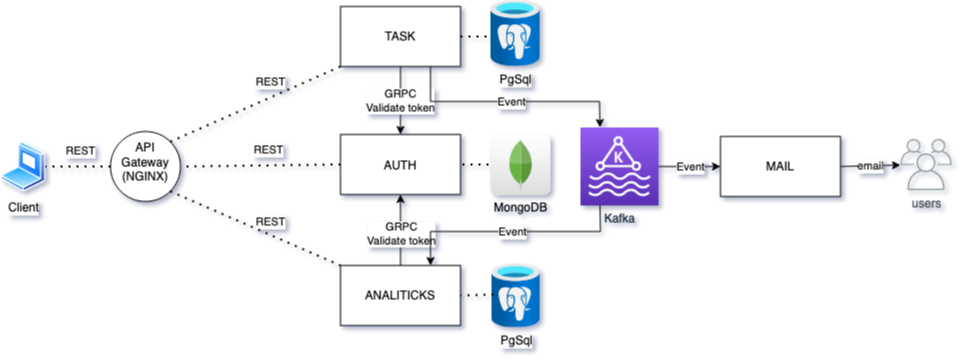

The diagram above was exported from draw.io. Its source (the exported page's mxGraphModel, read from the mxfile embedded in the PNG):
<mxGraphModel dx="1868" dy="684" grid="1" gridSize="10" guides="1" tooltips="1" connect="1" arrows="1" fold="1" page="1" pageScale="1" pageWidth="850" pageHeight="1100" math="0" shadow="0">
  <root>
    <mxCell id="0" />
    <mxCell id="1" parent="0" />
    <mxCell id="ocB5fOKAjG_V06MWRKeA-2" value="&lt;div&gt;Client&lt;/div&gt;" style="aspect=fixed;perimeter=ellipsePerimeter;html=1;align=center;shadow=0;dashed=0;spacingTop=3;image;image=img/lib/active_directory/laptop_client.svg;" parent="1" vertex="1">
      <mxGeometry x="-260" y="270" width="45" height="50" as="geometry" />
    </mxCell>
    <mxCell id="ocB5fOKAjG_V06MWRKeA-4" value="&lt;div&gt;API&lt;/div&gt;&lt;div&gt;Gateway&lt;/div&gt;&lt;div&gt;(NGINX)&lt;br&gt;&lt;/div&gt;" style="ellipse;whiteSpace=wrap;html=1;verticalAlign=top;shadow=0;dashed=0;spacingTop=3;labelBackgroundColor=default;" parent="1" vertex="1">
      <mxGeometry x="-150" y="260" width="70" height="70" as="geometry" />
    </mxCell>
    <mxCell id="ocB5fOKAjG_V06MWRKeA-7" value="&lt;br&gt;&lt;div&gt;AUTH&lt;/div&gt;" style="whiteSpace=wrap;html=1;verticalAlign=top;shadow=0;dashed=0;spacingTop=3;labelBackgroundColor=default;" parent="1" vertex="1">
      <mxGeometry x="79.99999999999997" y="263" width="120" height="60" as="geometry" />
    </mxCell>
    <mxCell id="ocB5fOKAjG_V06MWRKeA-10" value="TASK" style="whiteSpace=wrap;html=1;" parent="1" vertex="1">
      <mxGeometry x="80" y="135" width="120" height="60" as="geometry" />
    </mxCell>
    <mxCell id="ocB5fOKAjG_V06MWRKeA-12" value="MAIL" style="whiteSpace=wrap;html=1;" parent="1" vertex="1">
      <mxGeometry x="460" y="265" width="120" height="60" as="geometry" />
    </mxCell>
    <mxCell id="ocB5fOKAjG_V06MWRKeA-14" value="Kafka" style="sketch=0;points=[[0,0,0],[0.25,0,0],[0.5,0,0],[0.75,0,0],[1,0,0],[0,1,0],[0.25,1,0],[0.5,1,0],[0.75,1,0],[1,1,0],[0,0.25,0],[0,0.5,0],[0,0.75,0],[1,0.25,0],[1,0.5,0],[1,0.75,0]];outlineConnect=0;fontColor=#232F3E;gradientColor=#945DF2;gradientDirection=north;fillColor=#5A30B5;strokeColor=#ffffff;dashed=0;verticalLabelPosition=bottom;verticalAlign=top;align=center;html=1;fontSize=12;fontStyle=0;aspect=fixed;shape=mxgraph.aws4.resourceIcon;resIcon=mxgraph.aws4.managed_streaming_for_kafka;" parent="1" vertex="1">
      <mxGeometry x="320" y="256" width="78" height="78" as="geometry" />
    </mxCell>
    <mxCell id="iNzWHBbQHfwiQFTzOKgA-9" style="edgeStyle=orthogonalEdgeStyle;rounded=0;orthogonalLoop=1;jettySize=auto;html=1;exitX=0.5;exitY=0;exitDx=0;exitDy=0;entryX=0.5;entryY=1;entryDx=0;entryDy=0;" parent="1" source="ocB5fOKAjG_V06MWRKeA-15" target="ocB5fOKAjG_V06MWRKeA-7" edge="1">
      <mxGeometry relative="1" as="geometry" />
    </mxCell>
    <mxCell id="iNzWHBbQHfwiQFTzOKgA-12" value="&lt;div&gt;GRPC&lt;/div&gt;&lt;div&gt;Validate token&lt;br&gt;&lt;/div&gt;" style="edgeLabel;html=1;align=center;verticalAlign=middle;resizable=0;points=[];" parent="iNzWHBbQHfwiQFTzOKgA-9" connectable="0" vertex="1">
      <mxGeometry x="-0.0928" relative="1" as="geometry">
        <mxPoint as="offset" />
      </mxGeometry>
    </mxCell>
    <mxCell id="ocB5fOKAjG_V06MWRKeA-15" value="ANALITICKS" style="whiteSpace=wrap;html=1;" parent="1" vertex="1">
      <mxGeometry x="80" y="394" width="120" height="60" as="geometry" />
    </mxCell>
    <mxCell id="ocB5fOKAjG_V06MWRKeA-24" value="PgSql" style="aspect=fixed;html=1;points=[];align=center;image;fontSize=12;image=img/lib/azure2/databases/Azure_Database_PostgreSQL_Server.svg;" parent="1" vertex="1">
      <mxGeometry x="230" y="128.95" width="49.54" height="66.05" as="geometry" />
    </mxCell>
    <mxCell id="ocB5fOKAjG_V06MWRKeA-27" value="PgSql" style="aspect=fixed;html=1;points=[];align=center;image;fontSize=12;image=img/lib/azure2/databases/Azure_Database_PostgreSQL_Server.svg;" parent="1" vertex="1">
      <mxGeometry x="231.53999999999996" y="392" width="48" height="64" as="geometry" />
    </mxCell>
    <mxCell id="ocB5fOKAjG_V06MWRKeA-37" value="REST" style="endArrow=none;dashed=1;html=1;dashPattern=1 3;strokeWidth=2;rounded=0;exitX=0;exitY=0.5;exitDx=0;exitDy=0;entryX=1;entryY=0.5;entryDx=0;entryDy=0;" parent="1" source="ocB5fOKAjG_V06MWRKeA-4" target="ocB5fOKAjG_V06MWRKeA-2" edge="1">
      <mxGeometry x="-0.0769" y="-15" width="50" height="50" relative="1" as="geometry">
        <mxPoint x="-80" y="140" as="sourcePoint" />
        <mxPoint x="-30" y="90" as="targetPoint" />
        <mxPoint as="offset" />
      </mxGeometry>
    </mxCell>
    <mxCell id="ocB5fOKAjG_V06MWRKeA-38" value="" style="endArrow=none;dashed=1;html=1;dashPattern=1 3;strokeWidth=2;rounded=0;entryX=1;entryY=0.5;entryDx=0;entryDy=0;exitX=0;exitY=0.5;exitDx=0;exitDy=0;" parent="1" source="ocB5fOKAjG_V06MWRKeA-7" target="ocB5fOKAjG_V06MWRKeA-4" edge="1">
      <mxGeometry width="50" height="50" relative="1" as="geometry">
        <mxPoint x="310" y="210" as="sourcePoint" />
        <mxPoint x="360" y="160" as="targetPoint" />
      </mxGeometry>
    </mxCell>
    <mxCell id="ocB5fOKAjG_V06MWRKeA-43" value="REST" style="edgeLabel;html=1;align=center;verticalAlign=middle;resizable=0;points=[];" parent="ocB5fOKAjG_V06MWRKeA-38" connectable="0" vertex="1">
      <mxGeometry x="-0.0928" relative="1" as="geometry">
        <mxPoint y="-15" as="offset" />
      </mxGeometry>
    </mxCell>
    <mxCell id="ocB5fOKAjG_V06MWRKeA-39" value="" style="endArrow=none;dashed=1;html=1;dashPattern=1 3;strokeWidth=2;rounded=0;exitX=1;exitY=0;exitDx=0;exitDy=0;entryX=0;entryY=1;entryDx=0;entryDy=0;" parent="1" source="ocB5fOKAjG_V06MWRKeA-4" target="ocB5fOKAjG_V06MWRKeA-10" edge="1">
      <mxGeometry width="50" height="50" relative="1" as="geometry">
        <mxPoint x="470" y="210" as="sourcePoint" />
        <mxPoint x="530" y="180" as="targetPoint" />
      </mxGeometry>
    </mxCell>
    <mxCell id="ocB5fOKAjG_V06MWRKeA-40" value="" style="endArrow=none;dashed=1;html=1;dashPattern=1 3;strokeWidth=2;rounded=0;entryX=1;entryY=0.5;entryDx=0;entryDy=0;exitX=-0.042;exitY=0.531;exitDx=0;exitDy=0;exitPerimeter=0;" parent="1" target="ocB5fOKAjG_V06MWRKeA-7" edge="1">
      <mxGeometry width="50" height="50" relative="1" as="geometry">
        <mxPoint x="227.98399999999992" y="292.9839999999999" as="sourcePoint" />
        <mxPoint x="194.96000000000004" y="213" as="targetPoint" />
      </mxGeometry>
    </mxCell>
    <mxCell id="ocB5fOKAjG_V06MWRKeA-45" value="REST" style="edgeLabel;html=1;align=center;verticalAlign=middle;resizable=0;points=[];" parent="1" connectable="0" vertex="1">
      <mxGeometry x="9.996363636363753" y="350" as="geometry" />
    </mxCell>
    <mxCell id="ocB5fOKAjG_V06MWRKeA-50" value="" style="endArrow=classic;html=1;rounded=0;exitX=0.5;exitY=1;exitDx=0;exitDy=0;" parent="1" source="ocB5fOKAjG_V06MWRKeA-10" edge="1">
      <mxGeometry relative="1" as="geometry">
        <mxPoint x="480" y="323" as="sourcePoint" />
        <mxPoint x="140" y="263" as="targetPoint" />
        <Array as="points" />
      </mxGeometry>
    </mxCell>
    <mxCell id="ocB5fOKAjG_V06MWRKeA-51" value="&lt;div&gt;GRPC&lt;/div&gt;&lt;div&gt;Validate token&lt;br&gt;&lt;/div&gt;" style="edgeLabel;resizable=0;html=1;align=center;verticalAlign=middle;" parent="ocB5fOKAjG_V06MWRKeA-50" connectable="0" vertex="1">
      <mxGeometry relative="1" as="geometry">
        <mxPoint x="-1" as="offset" />
      </mxGeometry>
    </mxCell>
    <mxCell id="ocB5fOKAjG_V06MWRKeA-60" value="" style="endArrow=none;dashed=1;html=1;dashPattern=1 3;strokeWidth=2;rounded=0;entryX=1;entryY=0.5;entryDx=0;entryDy=0;exitX=0.03;exitY=0.484;exitDx=0;exitDy=0;exitPerimeter=0;" parent="1" source="ocB5fOKAjG_V06MWRKeA-27" target="ocB5fOKAjG_V06MWRKeA-15" edge="1">
      <mxGeometry width="50" height="50" relative="1" as="geometry">
        <mxPoint x="-130" y="199" as="sourcePoint" />
        <mxPoint x="-100" y="199" as="targetPoint" />
      </mxGeometry>
    </mxCell>
    <mxCell id="ocB5fOKAjG_V06MWRKeA-63" value="" style="endArrow=classic;html=1;rounded=0;exitX=0.25;exitY=1;exitDx=0;exitDy=0;exitPerimeter=0;entryX=0.75;entryY=0;entryDx=0;entryDy=0;" parent="1" source="ocB5fOKAjG_V06MWRKeA-14" target="ocB5fOKAjG_V06MWRKeA-15" edge="1">
      <mxGeometry relative="1" as="geometry">
        <mxPoint x="190" y="450" as="sourcePoint" />
        <mxPoint x="270" y="480" as="targetPoint" />
        <Array as="points">
          <mxPoint x="340" y="360" />
          <mxPoint x="170" y="360" />
        </Array>
      </mxGeometry>
    </mxCell>
    <mxCell id="ocB5fOKAjG_V06MWRKeA-64" value="&lt;div&gt;Event&lt;br&gt;&lt;/div&gt;" style="edgeLabel;resizable=0;html=1;align=center;verticalAlign=middle;" parent="ocB5fOKAjG_V06MWRKeA-63" connectable="0" vertex="1">
      <mxGeometry relative="1" as="geometry" />
    </mxCell>
    <mxCell id="ocB5fOKAjG_V06MWRKeA-69" value="" style="endArrow=classic;html=1;rounded=0;exitX=1;exitY=0.5;exitDx=0;exitDy=0;exitPerimeter=0;entryX=0;entryY=0.5;entryDx=0;entryDy=0;" parent="1" source="ocB5fOKAjG_V06MWRKeA-14" target="ocB5fOKAjG_V06MWRKeA-12" edge="1">
      <mxGeometry relative="1" as="geometry">
        <mxPoint x="470" y="410" as="sourcePoint" />
        <mxPoint x="570" y="410" as="targetPoint" />
        <Array as="points" />
      </mxGeometry>
    </mxCell>
    <mxCell id="ocB5fOKAjG_V06MWRKeA-70" value="Event" style="edgeLabel;resizable=0;html=1;align=center;verticalAlign=middle;" parent="ocB5fOKAjG_V06MWRKeA-69" connectable="0" vertex="1">
      <mxGeometry relative="1" as="geometry" />
    </mxCell>
    <mxCell id="fYwDNAepVi_elSx5b4Mu-1" value="" style="endArrow=none;dashed=1;html=1;dashPattern=1 3;strokeWidth=2;rounded=0;exitX=1;exitY=0.5;exitDx=0;exitDy=0;entryX=-0.02;entryY=0.546;entryDx=0;entryDy=0;entryPerimeter=0;" parent="1" source="ocB5fOKAjG_V06MWRKeA-10" target="ocB5fOKAjG_V06MWRKeA-24" edge="1">
      <mxGeometry width="50" height="50" relative="1" as="geometry">
        <mxPoint x="180" y="283" as="sourcePoint" />
        <mxPoint x="410" y="43" as="targetPoint" />
        <Array as="points" />
      </mxGeometry>
    </mxCell>
    <mxCell id="iNzWHBbQHfwiQFTzOKgA-1" value="" style="endArrow=none;dashed=1;html=1;dashPattern=1 3;strokeWidth=2;rounded=0;exitX=1;exitY=1;exitDx=0;exitDy=0;entryX=0;entryY=0;entryDx=0;entryDy=0;" parent="1" source="ocB5fOKAjG_V06MWRKeA-4" target="ocB5fOKAjG_V06MWRKeA-15" edge="1">
      <mxGeometry width="50" height="50" relative="1" as="geometry">
        <mxPoint x="400" y="265" as="sourcePoint" />
        <mxPoint x="310" y="320" as="targetPoint" />
      </mxGeometry>
    </mxCell>
    <mxCell id="iNzWHBbQHfwiQFTzOKgA-2" value="REST" style="edgeLabel;html=1;align=center;verticalAlign=middle;resizable=0;points=[];" parent="1" connectable="0" vertex="1">
      <mxGeometry x="9.996363636363753" y="210" as="geometry" />
    </mxCell>
    <mxCell id="iNzWHBbQHfwiQFTzOKgA-4" value="users" style="sketch=0;outlineConnect=0;gradientColor=none;fontColor=#545B64;strokeColor=none;fillColor=#879196;dashed=0;verticalLabelPosition=bottom;verticalAlign=top;align=center;html=1;fontSize=12;fontStyle=0;aspect=fixed;shape=mxgraph.aws4.illustration_users;pointerEvents=1" parent="1" vertex="1">
      <mxGeometry x="640" y="267.5" width="51" height="51" as="geometry" />
    </mxCell>
    <mxCell id="iNzWHBbQHfwiQFTzOKgA-6" value="" style="endArrow=classic;html=1;rounded=0;exitX=1;exitY=0.5;exitDx=0;exitDy=0;" parent="1" source="ocB5fOKAjG_V06MWRKeA-12" target="iNzWHBbQHfwiQFTzOKgA-4" edge="1">
      <mxGeometry relative="1" as="geometry">
        <mxPoint x="540" y="364" as="sourcePoint" />
        <mxPoint x="640" y="364" as="targetPoint" />
      </mxGeometry>
    </mxCell>
    <mxCell id="iNzWHBbQHfwiQFTzOKgA-7" value="email" style="edgeLabel;resizable=0;html=1;align=center;verticalAlign=middle;" parent="iNzWHBbQHfwiQFTzOKgA-6" connectable="0" vertex="1">
      <mxGeometry relative="1" as="geometry" />
    </mxCell>
    <mxCell id="iNzWHBbQHfwiQFTzOKgA-15" value="" style="endArrow=classic;html=1;rounded=0;entryX=0.25;entryY=0;entryDx=0;entryDy=0;entryPerimeter=0;exitX=0.75;exitY=1;exitDx=0;exitDy=0;" parent="1" source="ocB5fOKAjG_V06MWRKeA-10" target="ocB5fOKAjG_V06MWRKeA-14" edge="1">
      <mxGeometry relative="1" as="geometry">
        <mxPoint x="190" y="230" as="sourcePoint" />
        <mxPoint x="290" y="230" as="targetPoint" />
        <Array as="points">
          <mxPoint x="170" y="230" />
          <mxPoint x="339" y="230" />
        </Array>
      </mxGeometry>
    </mxCell>
    <mxCell id="iNzWHBbQHfwiQFTzOKgA-16" value="Event" style="edgeLabel;resizable=0;html=1;align=center;verticalAlign=middle;" parent="iNzWHBbQHfwiQFTzOKgA-15" connectable="0" vertex="1">
      <mxGeometry relative="1" as="geometry" />
    </mxCell>
    <mxCell id="iNzWHBbQHfwiQFTzOKgA-17" value="MongoDB" style="dashed=0;outlineConnect=0;html=1;align=center;labelPosition=center;verticalLabelPosition=bottom;verticalAlign=top;shape=mxgraph.webicons.mongodb;gradientColor=#DFDEDE" parent="1" vertex="1">
      <mxGeometry x="230" y="263" width="60" height="60.4" as="geometry" />
    </mxCell>
  </root>
</mxGraphModel>